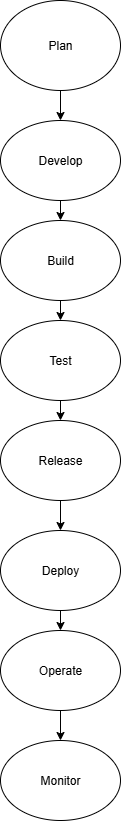

The diagram above was exported from draw.io. Its source (the exported page's mxGraphModel, read from the mxfile embedded in the PNG):
<mxGraphModel dx="1042" dy="562" grid="1" gridSize="10" guides="1" tooltips="1" connect="1" arrows="1" fold="1" page="1" pageScale="1" pageWidth="850" pageHeight="1100" math="0" shadow="0">
  <root>
    <mxCell id="0" />
    <mxCell id="1" parent="0" />
    <mxCell id="lFy9EeOAgdo6Dt-lrwqC-1" value="Plan" style="ellipse;whiteSpace=wrap;html=1;" vertex="1" parent="1">
      <mxGeometry x="340" width="120" height="90" as="geometry" />
    </mxCell>
    <mxCell id="lFy9EeOAgdo6Dt-lrwqC-2" value="" style="endArrow=classic;html=1;rounded=0;exitX=0.5;exitY=1;exitDx=0;exitDy=0;" edge="1" parent="1" source="lFy9EeOAgdo6Dt-lrwqC-1" target="lFy9EeOAgdo6Dt-lrwqC-3">
      <mxGeometry width="50" height="50" relative="1" as="geometry">
        <mxPoint x="400" y="230" as="sourcePoint" />
        <mxPoint x="400" y="70" as="targetPoint" />
      </mxGeometry>
    </mxCell>
    <mxCell id="lFy9EeOAgdo6Dt-lrwqC-3" value="Develop" style="ellipse;whiteSpace=wrap;html=1;" vertex="1" parent="1">
      <mxGeometry x="340" y="120" width="120" height="80" as="geometry" />
    </mxCell>
    <mxCell id="lFy9EeOAgdo6Dt-lrwqC-4" value="" style="endArrow=classic;html=1;rounded=0;exitX=0.5;exitY=1;exitDx=0;exitDy=0;" edge="1" parent="1" source="lFy9EeOAgdo6Dt-lrwqC-3" target="lFy9EeOAgdo6Dt-lrwqC-5">
      <mxGeometry width="50" height="50" relative="1" as="geometry">
        <mxPoint x="400" y="230" as="sourcePoint" />
        <mxPoint x="400" y="180" as="targetPoint" />
      </mxGeometry>
    </mxCell>
    <mxCell id="lFy9EeOAgdo6Dt-lrwqC-5" value="Build" style="ellipse;whiteSpace=wrap;html=1;" vertex="1" parent="1">
      <mxGeometry x="340" y="220" width="120" height="80" as="geometry" />
    </mxCell>
    <mxCell id="lFy9EeOAgdo6Dt-lrwqC-6" value="" style="endArrow=classic;html=1;rounded=0;exitX=0.5;exitY=1;exitDx=0;exitDy=0;" edge="1" parent="1" source="lFy9EeOAgdo6Dt-lrwqC-5" target="lFy9EeOAgdo6Dt-lrwqC-7">
      <mxGeometry width="50" height="50" relative="1" as="geometry">
        <mxPoint x="400" y="230" as="sourcePoint" />
        <mxPoint x="400" y="300" as="targetPoint" />
      </mxGeometry>
    </mxCell>
    <mxCell id="lFy9EeOAgdo6Dt-lrwqC-7" value="Test" style="ellipse;whiteSpace=wrap;html=1;" vertex="1" parent="1">
      <mxGeometry x="340" y="320" width="120" height="80" as="geometry" />
    </mxCell>
    <mxCell id="lFy9EeOAgdo6Dt-lrwqC-8" value="" style="endArrow=classic;html=1;rounded=0;exitX=0.5;exitY=1;exitDx=0;exitDy=0;" edge="1" parent="1" source="lFy9EeOAgdo6Dt-lrwqC-7" target="lFy9EeOAgdo6Dt-lrwqC-9">
      <mxGeometry width="50" height="50" relative="1" as="geometry">
        <mxPoint x="400" y="230" as="sourcePoint" />
        <mxPoint x="400" y="400" as="targetPoint" />
      </mxGeometry>
    </mxCell>
    <mxCell id="lFy9EeOAgdo6Dt-lrwqC-9" value="Release" style="ellipse;whiteSpace=wrap;html=1;" vertex="1" parent="1">
      <mxGeometry x="340" y="420" width="120" height="80" as="geometry" />
    </mxCell>
    <mxCell id="lFy9EeOAgdo6Dt-lrwqC-10" value="" style="endArrow=classic;html=1;rounded=0;exitX=0.5;exitY=1;exitDx=0;exitDy=0;" edge="1" parent="1" source="lFy9EeOAgdo6Dt-lrwqC-9" target="lFy9EeOAgdo6Dt-lrwqC-11">
      <mxGeometry width="50" height="50" relative="1" as="geometry">
        <mxPoint x="400" y="480" as="sourcePoint" />
        <mxPoint x="400" y="520" as="targetPoint" />
      </mxGeometry>
    </mxCell>
    <mxCell id="lFy9EeOAgdo6Dt-lrwqC-11" value="Deploy" style="ellipse;whiteSpace=wrap;html=1;" vertex="1" parent="1">
      <mxGeometry x="340" y="530" width="120" height="80" as="geometry" />
    </mxCell>
    <mxCell id="lFy9EeOAgdo6Dt-lrwqC-12" value="" style="endArrow=classic;html=1;rounded=0;exitX=0.5;exitY=1;exitDx=0;exitDy=0;" edge="1" parent="1" source="lFy9EeOAgdo6Dt-lrwqC-11" target="lFy9EeOAgdo6Dt-lrwqC-13">
      <mxGeometry width="50" height="50" relative="1" as="geometry">
        <mxPoint x="400" y="510" as="sourcePoint" />
        <mxPoint x="400" y="620" as="targetPoint" />
      </mxGeometry>
    </mxCell>
    <mxCell id="lFy9EeOAgdo6Dt-lrwqC-13" value="Operate" style="ellipse;whiteSpace=wrap;html=1;" vertex="1" parent="1">
      <mxGeometry x="340" y="630" width="120" height="80" as="geometry" />
    </mxCell>
    <mxCell id="lFy9EeOAgdo6Dt-lrwqC-14" value="" style="endArrow=classic;html=1;rounded=0;exitX=0.5;exitY=1;exitDx=0;exitDy=0;" edge="1" parent="1" source="lFy9EeOAgdo6Dt-lrwqC-13" target="lFy9EeOAgdo6Dt-lrwqC-15">
      <mxGeometry width="50" height="50" relative="1" as="geometry">
        <mxPoint x="400" y="610" as="sourcePoint" />
        <mxPoint x="400" y="730" as="targetPoint" />
      </mxGeometry>
    </mxCell>
    <mxCell id="lFy9EeOAgdo6Dt-lrwqC-15" value="Monitor" style="ellipse;whiteSpace=wrap;html=1;" vertex="1" parent="1">
      <mxGeometry x="340" y="740" width="120" height="80" as="geometry" />
    </mxCell>
  </root>
</mxGraphModel>